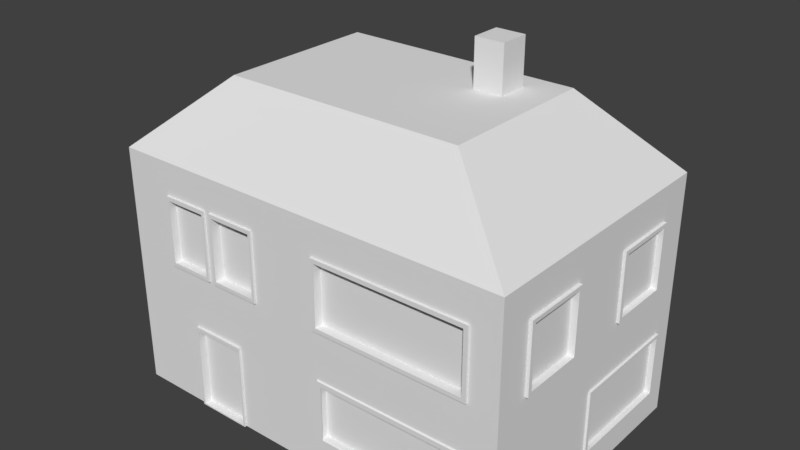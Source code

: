 # Source: Hut_Basic.blend  (saved by Blender 2.78.0; exported with 4.5.12 LTS)
import bpy
from mathutils import Matrix  # noqa: F401  (used for matrix-valued properties, if any)

bpy.ops.wm.read_factory_settings(use_empty=True)
scene = bpy.context.scene
scene.name = 'Scene'

# ---- collections
col_collection_1 = bpy.data.collections.new('Collection 1'); scene.collection.children.link(col_collection_1)

# ---- world
world_world = bpy.data.worlds.new('World'); scene.world = world_world
world_world.color = (0.05088, 0.05088, 0.05088)
world_world.use_sun_shadow = False
world_world.sun_shadow_jitter_overblur = 0.0
world_world.cycles.sampling_method = 'MANUAL'

# ---- meshes
me_cube_001 = bpy.data.meshes.new('Cube.001')
me_cube_001.from_pydata([(-2.978, -1.979, -1.0), (-2.978, -1.979, 2.595), (-2.978, 1.979, -1.0), (-2.978, 1.979, 2.595), (3.025, -1.979, -1.0), (3.025, -1.979, 2.595), (3.025, 1.979, -1.0), (3.025, 1.979, 2.595), (-1.741, -1.163, 3.647), (-1.741, 1.163, 3.647), (1.788, -1.163, 3.647), (1.788, 1.163, 3.647), (0.861, 0.3625, 3.647), (0.861, 0.8032, 3.647), (1.29, 0.3625, 3.647), (1.29, 0.8032, 3.647), (0.861, 0.3625, 4.312), (0.861, 0.8032, 4.312), (1.29, 0.3625, 4.312), (1.29, 0.8032, 4.312), (-2.978, -1.979, 0.606), (3.025, -1.979, 0.606), (0.02345, -1.979, -1.0), (0.02345, -1.979, 2.595), (0.02345, -1.979, 0.606), (-1.89, -1.979, -1.0), (-1.89, -1.979, 0.2683), (-1.064, -1.979, -1.0), (-1.89, -2.013, 0.2683), (-1.865, -1.979, -0.9807), (-1.865, -1.979, 0.2107), (-1.089, -1.979, -0.9807), (-1.089, -1.979, 0.2107), (-1.865, -1.899, -0.9807), (-1.865, -1.899, 0.2107), (-1.089, -1.899, -0.9807), (-1.089, -1.899, 0.2107), (-2.255, -1.979, 2.116), (-2.255, -1.979, 1.085), (-0.7001, -1.979, 2.116), (-0.7001, -1.979, 1.085), (-1.55, -1.979, 1.085), (-1.55, -1.979, 2.116), (-1.454, -1.979, 1.085), (-1.454, -1.979, 2.116), (-0.7424, -1.979, 2.058), (-0.7424, -1.979, 1.143), (-1.411, -1.979, 1.143), (-1.411, -1.979, 2.058), (-0.7424, -1.873, 2.058), (-0.7424, -1.873, 1.143), (-1.411, -1.873, 1.143), (-1.411, -1.873, 2.058), (-2.213, -1.979, 2.055), (-2.213, -1.979, 1.146), (-1.591, -1.979, 1.146), (-1.591, -1.979, 2.055), (-2.213, -1.899, 2.055), (-2.213, -1.899, 1.146), (-1.591, -1.899, 1.146), (-1.591, -1.899, 2.055), (2.606, -1.979, 2.105), (2.606, -1.979, 1.096), (0.2963, -1.979, 2.105), (0.2963, -1.979, 1.096), (2.545, -1.979, 2.044), (2.545, -1.979, 1.157), (0.3568, -1.979, 2.044), (0.3568, -1.979, 1.157), (2.545, -1.887, 2.044), (2.545, -1.887, 1.157), (0.3568, -1.887, 2.044), (0.3568, -1.887, 1.157), (2.581, -1.979, -0.5637), (2.581, -1.979, 0.3914), (0.3207, -1.979, -0.5637), (0.3207, -1.979, 0.3914), (2.509, -1.979, -0.4903), (2.509, -1.979, 0.318), (0.3801, -1.979, -0.4903), (0.3801, -1.979, 0.318), (2.509, -1.89, -0.4903), (2.509, -1.89, 0.318), (0.3801, -1.89, -0.4903), (0.3801, -1.89, 0.318), (-2.255, -2.009, 2.116), (-2.255, -2.009, 1.085), (-1.55, -2.009, 1.085), (-1.55, -2.009, 2.116), (-2.213, -2.009, 2.055), (-2.213, -2.009, 1.146), (-1.591, -2.009, 1.146), (-1.591, -2.009, 2.055), (-0.7001, -2.01, 2.116), (-0.7001, -2.01, 1.085), (-1.454, -2.01, 1.085), (-1.454, -2.01, 2.116), (-0.7424, -2.01, 2.058), (-0.7424, -2.01, 1.143), (-1.411, -2.01, 1.143), (-1.411, -2.01, 2.058), (2.606, -2.009, 2.105), (2.606, -2.009, 1.096), (0.2963, -2.009, 2.105), (0.2963, -2.009, 1.096), (2.545, -2.009, 2.044), (2.545, -2.009, 1.157), (0.3568, -2.009, 2.044), (0.3568, -2.009, 1.157), (-1.89, -2.013, -1.0), (-1.064, -1.979, 0.2683), (-1.064, -2.013, -1.0), (-1.865, -2.013, -0.9807), (-1.865, -2.013, 0.2107), (-1.089, -2.013, -0.9807), (-1.089, -2.013, 0.2107), (-1.064, -2.013, 0.2683), (2.602, -2.0, -0.5765), (2.602, -2.0, 0.3787), (0.3418, -2.0, -0.5765), (0.3418, -2.0, 0.3787), (2.53, -2.0, -0.5031), (2.53, -2.0, 0.3053), (0.4012, -2.0, -0.5031), (0.4012, -2.0, 0.3053), (-2.978, -0.06576, 1.072), (-2.978, -0.06576, 2.113), (-2.978, 1.598, 1.072), (-2.978, 1.598, 2.113), (-2.978, -0.06576, 1.506), (-2.978, 0.01486, 1.156), (-2.978, 0.01486, 2.029), (-2.978, 1.477, 1.156), (-2.978, 1.477, 2.029), (-2.978, 0.01486, 1.506), (-2.917, 0.01486, 1.156), (-2.917, 0.01486, 2.029), (-2.917, 1.477, 1.156), (-2.917, 1.477, 2.029), (-2.917, 0.01486, 1.506), (-3.032, -0.06576, 1.072), (-3.032, -0.06576, 2.113), (-3.032, 1.598, 1.072), (-3.032, 1.598, 2.113), (-3.032, -0.06576, 1.506), (-3.032, 0.01486, 1.156), (-3.032, 0.01486, 2.029), (-3.032, 1.477, 1.156), (-3.032, 1.477, 2.029), (-3.032, 0.01486, 1.506), (3.025, 1.979, 0.606), (3.025, -0.04648, -0.5971), (3.025, 1.662, -0.5971), (3.025, -0.04648, 0.3737), (3.025, 1.662, 0.3737), (3.025, 0.008368, -0.5495), (3.025, 1.618, -0.5495), (3.025, 0.008368, 0.3261), (3.025, 1.618, 0.3261), (2.974, 0.008368, -0.5495), (2.974, 1.618, -0.5495), (2.974, 0.008368, 0.3261), (2.974, 1.618, 0.3261), (3.057, -0.04648, -0.5971), (3.057, 1.662, -0.5971), (3.057, -0.04648, 0.3737), (3.057, 1.662, 0.3737), (3.057, 0.008368, -0.5495), (3.057, 1.618, -0.5495), (3.057, 0.008368, 0.3261), (3.057, 1.618, 0.3261), (3.025, 3.326e-05, 2.595), (3.025, 3.338e-05, 0.606), (3.025, 1.486, 2.1), (3.025, 1.486, 1.101), (3.025, 0.4927, 2.1), (3.025, 0.4927, 1.101), (3.025, 1.426, 2.04), (3.025, 1.426, 1.161), (3.025, 0.5525, 2.04), (3.025, 0.5525, 1.161), (2.979, 1.426, 2.051), (2.979, 1.426, 1.173), (2.979, 0.5525, 2.051), (2.979, 0.5525, 1.173), (3.065, 1.486, 2.1), (3.065, 1.486, 1.101), (3.065, 0.4927, 2.1), (3.065, 0.4927, 1.101), (3.065, 1.426, 2.04), (3.065, 1.426, 1.161), (3.065, 0.5525, 2.04), (3.065, 0.5525, 1.161), (3.025, -1.488, 2.102), (3.025, -1.488, 1.099), (3.025, -0.4905, 2.102), (3.025, -0.4905, 1.099), (3.025, -1.429, 2.043), (3.025, -1.429, 1.158), (3.025, -0.5494, 2.043), (3.025, -0.5494, 1.158), (2.974, -1.429, 2.043), (2.974, -1.429, 1.158), (2.974, -0.5494, 2.043), (2.974, -0.5494, 1.158), (3.071, -1.488, 2.102), (3.071, -1.488, 1.099), (3.071, -0.4905, 2.102), (3.071, -0.4905, 1.099), (3.071, -1.429, 2.043), (3.071, -1.429, 1.158), (3.071, -0.5494, 2.043), (3.071, -0.5494, 1.158)], [], [(20, 1, 126, 129), (2, 3, 7, 150, 6), (6, 150, 154, 152), (24, 23, 39, 40), (2, 6, 4, 22, 0), (5, 171, 7, 11, 10), (8, 10, 14, 12), (3, 1, 8, 9), (1, 23, 5, 10, 8), (7, 3, 9, 11), (15, 13, 17, 19), (11, 9, 13, 15), (10, 11, 15, 14), (9, 8, 12, 13), (19, 17, 16, 18), (14, 15, 19, 18), (13, 12, 16, 17), (12, 14, 18, 16), (22, 24, 110, 27), (22, 4, 73, 75), (23, 24, 64, 63), (31, 29, 112, 114), (24, 20, 26, 110), (0, 22, 27, 25), (20, 0, 25, 26), (32, 30, 34, 36), (26, 25, 109, 28), (32, 31, 114, 115), (110, 26, 28, 116), (35, 36, 34, 33), (30, 29, 33, 34), (31, 32, 36, 35), (29, 31, 35, 33), (43, 40, 94, 95), (23, 1, 37, 42, 44, 39), (20, 24, 40, 43, 41, 38), (1, 20, 38, 37), (48, 47, 51, 52), (53, 56, 92, 89), (43, 44, 42, 41), (44, 43, 95, 96), (46, 47, 99, 98), (47, 48, 100, 99), (50, 49, 52, 51), (47, 46, 50, 51), (45, 48, 52, 49), (46, 45, 49, 50), (53, 54, 58, 57), (37, 38, 86, 85), (56, 55, 91, 92), (38, 41, 87, 86), (59, 60, 57, 58), (55, 56, 60, 59), (56, 53, 57, 60), (54, 55, 59, 58), (63, 64, 104, 103), (24, 21, 62, 64), (5, 23, 63, 61), (21, 5, 61, 62), (67, 65, 105, 107), (62, 61, 101, 102), (68, 67, 107, 108), (65, 67, 71, 69), (70, 69, 71, 72), (68, 66, 70, 72), (66, 65, 69, 70), (67, 68, 72, 71), (77, 79, 123, 121), (21, 24, 76, 74), (4, 21, 74, 73), (24, 22, 75, 76), (79, 77, 81, 83), (73, 74, 118, 117), (79, 80, 124, 123), (74, 76, 120, 118), (81, 82, 84, 83), (78, 80, 84, 82), (77, 78, 82, 81), (80, 79, 83, 84), (86, 87, 91, 90), (85, 86, 90, 89), (88, 85, 89, 92), (87, 88, 92, 91), (42, 37, 85, 88), (55, 54, 90, 91), (41, 42, 88, 87), (54, 53, 89, 90), (96, 95, 99, 100), (95, 94, 98, 99), (94, 93, 97, 98), (93, 96, 100, 97), (48, 45, 97, 100), (45, 46, 98, 97), (40, 39, 93, 94), (39, 44, 96, 93), (104, 102, 106, 108), (102, 101, 105, 106), (103, 104, 108, 107), (101, 103, 107, 105), (61, 63, 103, 101), (66, 68, 108, 106), (65, 66, 106, 105), (64, 62, 102, 104), (116, 28, 113, 115), (28, 109, 112, 113), (111, 116, 115, 114), (109, 111, 114, 112), (27, 110, 116, 111), (25, 27, 111, 109), (30, 32, 115, 113), (29, 30, 113, 112), (120, 119, 123, 124), (119, 117, 121, 123), (118, 120, 124, 122), (117, 118, 122, 121), (76, 75, 119, 120), (75, 73, 117, 119), (80, 78, 122, 124), (78, 77, 121, 122), (130, 132, 147, 145), (1, 3, 128, 126), (2, 0, 125, 127), (0, 20, 129, 125), (3, 2, 127, 128), (131, 133, 138, 136), (128, 127, 142, 143), (132, 133, 148, 147), (126, 128, 143, 141), (133, 131, 146, 148), (135, 139, 136, 138, 137), (132, 130, 135, 137), (133, 132, 137, 138), (134, 131, 136, 139), (130, 134, 139, 135), (144, 141, 146, 149), (140, 144, 149, 145), (141, 143, 148, 146), (142, 140, 145, 147), (143, 142, 147, 148), (127, 125, 140, 142), (134, 130, 145, 149), (125, 129, 144, 140), (131, 134, 149, 146), (129, 126, 141, 144), (155, 157, 169, 167), (172, 171, 195, 196), (21, 4, 151, 153), (4, 6, 152, 151), (150, 172, 21, 153, 154), (155, 156, 160, 159), (151, 152, 164, 163), (154, 153, 165, 166), (156, 155, 167, 168), (160, 162, 161, 159), (157, 155, 159, 161), (156, 158, 162, 160), (158, 157, 161, 162), (166, 165, 169, 170), (163, 164, 168, 167), (165, 163, 167, 169), (164, 166, 170, 168), (158, 156, 168, 170), (153, 151, 163, 165), (157, 158, 170, 169), (152, 154, 166, 164), (180, 179, 191, 192), (150, 7, 173, 174), (171, 172, 176, 175), (7, 171, 175, 173), (172, 150, 174, 176), (177, 179, 183, 181), (173, 175, 187, 185), (177, 178, 190, 189), (179, 177, 189, 191), (183, 184, 182, 181), (178, 177, 181, 182), (179, 180, 184, 183), (180, 178, 182, 184), (185, 187, 191, 189), (186, 185, 189, 190), (187, 188, 192, 191), (188, 186, 190, 192), (174, 173, 185, 186), (178, 180, 192, 190), (175, 176, 188, 187), (176, 174, 186, 188), (197, 199, 211, 209), (5, 21, 194, 193), (21, 172, 196, 194), (171, 5, 193, 195), (198, 200, 204, 202), (200, 198, 210, 212), (193, 194, 206, 205), (196, 195, 207, 208), (202, 204, 203, 201), (199, 197, 201, 203), (200, 199, 203, 204), (197, 198, 202, 201), (208, 207, 211, 212), (205, 206, 210, 209), (206, 208, 212, 210), (207, 205, 209, 211), (194, 196, 208, 206), (199, 200, 212, 211), (195, 193, 205, 207), (198, 197, 209, 210)])
_uv = me_cube_001.uv_layers.new(name='UVMap')
_uv.uv.foreach_set('vector', [0.1142, 0.4877, 0.0001077, 0.485, 0.03071, 0.3846, 0.06274, 0.3881, 0.502, 0.0001077, 0.6784, 0.006749, 0.6673, 0.3014, 0.5729, 0.2994, 0.4909, 0.2948, 0.4909, 0.2948, 0.5729, 0.2994, 0.5616, 0.3133, 0.5093, 0.3114, 0.5788, 0.6216, 0.6707, 0.6218, 0.6482, 0.6533, 0.5989, 0.6536, 0.1909, 0.2913, 0.4909, 0.2948, 0.4886, 0.4925, 0.3386, 0.4908, 0.1886, 0.489, 0.9999, 0.0318, 0.9999, 0.1437, 0.9688, 0.2513, 0.9067, 0.1841, 0.9207, 0.07894, 0.7617, 0.06568, 0.9207, 0.07894, 0.889, 0.1449, 0.869, 0.1423, 0.6787, 0.2209, 0.6861, 0.01274, 0.7617, 0.06568, 0.7525, 0.1657, 0.6861, 0.01274, 0.845, 0.0001077, 0.9999, 0.0318, 0.9207, 0.07894, 0.7617, 0.06568, 0.9688, 0.2513, 0.6787, 0.2209, 0.7525, 0.1657, 0.9067, 0.1841, 0.72, 0.3357, 0.6996, 0.3357, 0.6996, 0.3041, 0.72, 0.3041, 0.9067, 0.1841, 0.7525, 0.1657, 0.8667, 0.1626, 0.8864, 0.165, 0.9207, 0.07894, 0.9067, 0.1841, 0.8864, 0.165, 0.889, 0.1449, 0.7525, 0.1657, 0.7617, 0.06568, 0.869, 0.1423, 0.8667, 0.1626, 0.72, 0.3041, 0.6996, 0.3041, 0.6996, 0.2831, 0.72, 0.2831, 0.741, 0.3357, 0.72, 0.3357, 0.72, 0.3041, 0.741, 0.3041, 0.6996, 0.3357, 0.6787, 0.3357, 0.6787, 0.3041, 0.6996, 0.3041, 0.6996, 0.2515, 0.72, 0.2515, 0.72, 0.2831, 0.6996, 0.2831, 0.5063, 0.6266, 0.5788, 0.6216, 0.5635, 0.6702, 0.5057, 0.667, 0.5063, 0.6266, 0.4886, 0.4925, 0.5109, 0.5134, 0.5217, 0.6125, 0.6707, 0.6218, 0.5788, 0.6216, 0.5969, 0.6113, 0.6509, 0.6099, 0.5097, 0.6708, 0.5078, 0.7049, 0.5064, 0.7062, 0.5083, 0.6695, 0.5788, 0.6216, 0.5782, 0.7648, 0.5636, 0.7132, 0.5635, 0.6702, 0.5, 0.7656, 0.5063, 0.6266, 0.5057, 0.667, 0.5037, 0.7091, 0.5782, 0.7648, 0.5, 0.7656, 0.5037, 0.7091, 0.5636, 0.7132, 0.5574, 0.6745, 0.5575, 0.7086, 0.5536, 0.7052, 0.5541, 0.678, 0.5636, 0.7132, 0.5037, 0.7091, 0.5053, 0.7072, 0.5615, 0.7116, 0.5574, 0.6745, 0.5097, 0.6708, 0.5083, 0.6695, 0.5587, 0.6733, 0.5635, 0.6702, 0.5636, 0.7132, 0.5615, 0.7116, 0.562, 0.672, 0.5134, 0.6742, 0.5541, 0.678, 0.5536, 0.7052, 0.5114, 0.7013, 0.5575, 0.7086, 0.5078, 0.7049, 0.5114, 0.7013, 0.5536, 0.7052, 0.5097, 0.6708, 0.5574, 0.6745, 0.5541, 0.678, 0.5134, 0.6742, 0.5078, 0.7049, 0.5097, 0.6708, 0.5134, 0.6742, 0.5114, 0.7013, 0.5999, 0.6922, 0.5989, 0.6536, 0.6008, 0.6549, 0.6013, 0.6904, 0.6707, 0.6218, 0.6701, 0.7656, 0.6498, 0.7333, 0.6489, 0.697, 0.6488, 0.693, 0.6482, 0.6533, 0.5782, 0.7648, 0.5788, 0.6216, 0.5989, 0.6536, 0.5999, 0.6922, 0.6, 0.6962, 0.6006, 0.7336, 0.6701, 0.7656, 0.5782, 0.7648, 0.6006, 0.7336, 0.6498, 0.7333, 0.6429, 0.6881, 0.6054, 0.6873, 0.6094, 0.6827, 0.638, 0.6842, 0.6439, 0.7287, 0.6433, 0.7018, 0.6444, 0.7005, 0.6453, 0.7298, 0.5999, 0.6922, 0.6488, 0.693, 0.6489, 0.697, 0.6, 0.6962, 0.6488, 0.693, 0.5999, 0.6922, 0.6013, 0.6904, 0.6469, 0.6916, 0.6047, 0.6583, 0.6054, 0.6873, 0.6042, 0.6886, 0.6034, 0.6572, 0.6054, 0.6873, 0.6429, 0.6881, 0.6443, 0.6893, 0.6042, 0.6886, 0.6096, 0.6622, 0.6384, 0.6631, 0.638, 0.6842, 0.6094, 0.6827, 0.6054, 0.6873, 0.6047, 0.6583, 0.6096, 0.6622, 0.6094, 0.6827, 0.6425, 0.6583, 0.6429, 0.6881, 0.638, 0.6842, 0.6384, 0.6631, 0.6047, 0.6583, 0.6425, 0.6583, 0.6384, 0.6631, 0.6096, 0.6622, 0.6439, 0.7287, 0.6064, 0.7286, 0.6095, 0.7249, 0.6401, 0.7257, 0.6498, 0.7333, 0.6006, 0.7336, 0.602, 0.7318, 0.648, 0.732, 0.6433, 0.7018, 0.6059, 0.701, 0.6046, 0.6998, 0.6444, 0.7005, 0.6006, 0.7336, 0.6, 0.6962, 0.6019, 0.6976, 0.602, 0.7318, 0.6098, 0.7041, 0.6402, 0.7054, 0.6401, 0.7257, 0.6095, 0.7249, 0.6059, 0.701, 0.6433, 0.7018, 0.6402, 0.7054, 0.6098, 0.7041, 0.6433, 0.7018, 0.6439, 0.7287, 0.6401, 0.7257, 0.6402, 0.7054, 0.6064, 0.7286, 0.6059, 0.701, 0.6098, 0.7041, 0.6095, 0.7249, 0.6509, 0.6099, 0.5969, 0.6113, 0.5983, 0.6093, 0.6488, 0.6085, 0.5788, 0.6216, 0.5701, 0.4923, 0.5929, 0.5119, 0.5969, 0.6113, 0.6682, 0.4925, 0.6707, 0.6218, 0.6509, 0.6099, 0.647, 0.5105, 0.5701, 0.4923, 0.6682, 0.4925, 0.647, 0.5105, 0.5929, 0.5119, 0.6446, 0.604, 0.6413, 0.5169, 0.6426, 0.5154, 0.6461, 0.6052, 0.5929, 0.5119, 0.647, 0.5105, 0.6456, 0.5125, 0.595, 0.5133, 0.6026, 0.6049, 0.6446, 0.604, 0.6461, 0.6052, 0.6014, 0.6064, 0.6413, 0.5169, 0.6446, 0.604, 0.6401, 0.6001, 0.6378, 0.5218, 0.6038, 0.5217, 0.6378, 0.5218, 0.6401, 0.6001, 0.6061, 0.6, 0.6026, 0.6049, 0.5992, 0.5178, 0.6038, 0.5217, 0.6061, 0.6, 0.5992, 0.5178, 0.6413, 0.5169, 0.6378, 0.5218, 0.6038, 0.5217, 0.6446, 0.604, 0.6026, 0.6049, 0.6061, 0.6, 0.6401, 0.6001, 0.5189, 0.5203, 0.5265, 0.608, 0.525, 0.6084, 0.5178, 0.5192, 0.5701, 0.4923, 0.5788, 0.6216, 0.5703, 0.611, 0.562, 0.5112, 0.4886, 0.4925, 0.5701, 0.4923, 0.562, 0.5112, 0.5109, 0.5134, 0.5788, 0.6216, 0.5063, 0.6266, 0.5217, 0.6125, 0.5703, 0.611, 0.5265, 0.608, 0.5189, 0.5203, 0.5235, 0.5236, 0.5294, 0.6033, 0.5109, 0.5134, 0.562, 0.5112, 0.56, 0.5119, 0.5135, 0.5151, 0.5265, 0.608, 0.5635, 0.6055, 0.5654, 0.6066, 0.525, 0.6084, 0.562, 0.5112, 0.5703, 0.611, 0.569, 0.6097, 0.56, 0.5119, 0.5235, 0.5236, 0.5528, 0.5222, 0.5588, 0.602, 0.5294, 0.6033, 0.5566, 0.5171, 0.5635, 0.6055, 0.5588, 0.602, 0.5528, 0.5222, 0.5189, 0.5203, 0.5566, 0.5171, 0.5528, 0.5222, 0.5235, 0.5236, 0.5635, 0.6055, 0.5265, 0.608, 0.5294, 0.6033, 0.5588, 0.602, 0.602, 0.7318, 0.6019, 0.6976, 0.6046, 0.6998, 0.6052, 0.7299, 0.648, 0.732, 0.602, 0.7318, 0.6052, 0.7299, 0.6453, 0.7298, 0.6475, 0.6987, 0.648, 0.732, 0.6453, 0.7298, 0.6444, 0.7005, 0.6019, 0.6976, 0.6475, 0.6987, 0.6444, 0.7005, 0.6046, 0.6998, 0.6489, 0.697, 0.6498, 0.7333, 0.648, 0.732, 0.6475, 0.6987, 0.6059, 0.701, 0.6064, 0.7286, 0.6052, 0.7299, 0.6046, 0.6998, 0.6, 0.6962, 0.6489, 0.697, 0.6475, 0.6987, 0.6019, 0.6976, 0.6064, 0.7286, 0.6439, 0.7287, 0.6453, 0.7298, 0.6052, 0.7299, 0.6469, 0.6916, 0.6013, 0.6904, 0.6042, 0.6886, 0.6443, 0.6893, 0.6013, 0.6904, 0.6008, 0.6549, 0.6034, 0.6572, 0.6042, 0.6886, 0.6008, 0.6549, 0.6468, 0.6551, 0.6437, 0.657, 0.6034, 0.6572, 0.6468, 0.6551, 0.6469, 0.6916, 0.6443, 0.6893, 0.6437, 0.657, 0.6429, 0.6881, 0.6425, 0.6583, 0.6437, 0.657, 0.6443, 0.6893, 0.6425, 0.6583, 0.6047, 0.6583, 0.6034, 0.6572, 0.6437, 0.657, 0.5989, 0.6536, 0.6482, 0.6533, 0.6468, 0.6551, 0.6008, 0.6549, 0.6482, 0.6533, 0.6488, 0.693, 0.6469, 0.6916, 0.6468, 0.6551, 0.5983, 0.6093, 0.595, 0.5133, 0.5977, 0.5166, 0.6014, 0.6064, 0.595, 0.5133, 0.6456, 0.5125, 0.6426, 0.5154, 0.5977, 0.5166, 0.6488, 0.6085, 0.5983, 0.6093, 0.6014, 0.6064, 0.6461, 0.6052, 0.6456, 0.5125, 0.6488, 0.6085, 0.6461, 0.6052, 0.6426, 0.5154, 0.647, 0.5105, 0.6509, 0.6099, 0.6488, 0.6085, 0.6456, 0.5125, 0.5992, 0.5178, 0.6026, 0.6049, 0.6014, 0.6064, 0.5977, 0.5166, 0.6413, 0.5169, 0.5992, 0.5178, 0.5977, 0.5166, 0.6426, 0.5154, 0.5969, 0.6113, 0.5929, 0.5119, 0.595, 0.5133, 0.5983, 0.6093, 0.562, 0.672, 0.5615, 0.7116, 0.559, 0.71, 0.5587, 0.6733, 0.5615, 0.7116, 0.5053, 0.7072, 0.5064, 0.7062, 0.559, 0.71, 0.5076, 0.6686, 0.562, 0.672, 0.5587, 0.6733, 0.5083, 0.6695, 0.5053, 0.7072, 0.5076, 0.6686, 0.5083, 0.6695, 0.5064, 0.7062, 0.5057, 0.667, 0.5635, 0.6702, 0.562, 0.672, 0.5076, 0.6686, 0.5037, 0.7091, 0.5057, 0.667, 0.5076, 0.6686, 0.5053, 0.7072, 0.5575, 0.7086, 0.5574, 0.6745, 0.5587, 0.6733, 0.559, 0.71, 0.5078, 0.7049, 0.5575, 0.7086, 0.559, 0.71, 0.5064, 0.7062, 0.569, 0.6097, 0.5224, 0.6108, 0.525, 0.6084, 0.5654, 0.6066, 0.5224, 0.6108, 0.5135, 0.5151, 0.5178, 0.5192, 0.525, 0.6084, 0.56, 0.5119, 0.569, 0.6097, 0.5654, 0.6066, 0.5571, 0.5156, 0.5135, 0.5151, 0.56, 0.5119, 0.5571, 0.5156, 0.5178, 0.5192, 0.5703, 0.611, 0.5217, 0.6125, 0.5224, 0.6108, 0.569, 0.6097, 0.5217, 0.6125, 0.5109, 0.5134, 0.5135, 0.5151, 0.5224, 0.6108, 0.5635, 0.6055, 0.5566, 0.5171, 0.5571, 0.5156, 0.5654, 0.6066, 0.5566, 0.5171, 0.5189, 0.5203, 0.5178, 0.5192, 0.5571, 0.5156, 0.07848, 0.3774, 0.08225, 0.3188, 0.08434, 0.3165, 0.08055, 0.3796, 0.0001077, 0.485, 0.01405, 0.2877, 0.03372, 0.3046, 0.03071, 0.3846, 0.1909, 0.2913, 0.1886, 0.489, 0.08642, 0.3851, 0.09168, 0.308, 0.1886, 0.489, 0.1142, 0.4877, 0.06274, 0.3881, 0.08642, 0.3851, 0.01405, 0.2877, 0.1909, 0.2913, 0.09168, 0.308, 0.03372, 0.3046, 0.0387, 0.3769, 0.0435, 0.3172, 0.04635, 0.32, 0.04131, 0.3746, 0.03372, 0.3046, 0.09168, 0.308, 0.08918, 0.3113, 0.03677, 0.3073, 0.08225, 0.3188, 0.0435, 0.3172, 0.04144, 0.315, 0.08434, 0.3165, 0.03071, 0.3846, 0.03372, 0.3046, 0.03677, 0.3073, 0.03301, 0.3822, 0.0435, 0.3172, 0.0387, 0.3769, 0.03654, 0.3791, 0.04144, 0.315, 0.07585, 0.3753, 0.06205, 0.3754, 0.04131, 0.3746, 0.04635, 0.32, 0.07957, 0.3218, 0.08225, 0.3188, 0.07848, 0.3774, 0.07585, 0.3753, 0.07957, 0.3218, 0.0435, 0.3172, 0.08225, 0.3188, 0.07957, 0.3218, 0.04635, 0.32, 0.06226, 0.3788, 0.0387, 0.3769, 0.04131, 0.3746, 0.06205, 0.3754, 0.07848, 0.3774, 0.06226, 0.3788, 0.06205, 0.3754, 0.07585, 0.3753, 0.06255, 0.3851, 0.03301, 0.3822, 0.03654, 0.3791, 0.06239, 0.3814, 0.08356, 0.3826, 0.06255, 0.3851, 0.06239, 0.3814, 0.08055, 0.3796, 0.03301, 0.3822, 0.03677, 0.3073, 0.04144, 0.315, 0.03654, 0.3791, 0.08918, 0.3113, 0.08356, 0.3826, 0.08055, 0.3796, 0.08434, 0.3165, 0.03677, 0.3073, 0.08918, 0.3113, 0.08434, 0.3165, 0.04144, 0.315, 0.09168, 0.308, 0.08642, 0.3851, 0.08356, 0.3826, 0.08918, 0.3113, 0.06226, 0.3788, 0.07848, 0.3774, 0.08055, 0.3796, 0.06239, 0.3814, 0.08642, 0.3851, 0.06274, 0.3881, 0.06255, 0.3851, 0.08356, 0.3826, 0.0387, 0.3769, 0.06226, 0.3788, 0.06239, 0.3814, 0.03654, 0.3791, 0.06274, 0.3881, 0.03071, 0.3846, 0.03301, 0.3822, 0.06255, 0.3851, 0.5143, 0.3888, 0.5556, 0.3906, 0.557, 0.3919, 0.5131, 0.3902, 0.5721, 0.3952, 0.6692, 0.3947, 0.6457, 0.4168, 0.5938, 0.4186, 0.5701, 0.4923, 0.4886, 0.4925, 0.509, 0.3947, 0.5618, 0.3972, 0.4886, 0.4925, 0.4909, 0.2948, 0.5093, 0.3114, 0.509, 0.3947, 0.5729, 0.2994, 0.5721, 0.3952, 0.5701, 0.4923, 0.5618, 0.3972, 0.5616, 0.3133, 0.5143, 0.3888, 0.5147, 0.317, 0.5175, 0.3195, 0.5167, 0.386, 0.509, 0.3947, 0.5093, 0.3114, 0.5112, 0.313, 0.5104, 0.3927, 0.5616, 0.3133, 0.5618, 0.3972, 0.5599, 0.3956, 0.5602, 0.3152, 0.5147, 0.317, 0.5143, 0.3888, 0.5131, 0.3902, 0.5133, 0.3156, 0.5175, 0.3195, 0.5546, 0.3212, 0.5529, 0.3881, 0.5167, 0.386, 0.5556, 0.3906, 0.5143, 0.3888, 0.5167, 0.386, 0.5529, 0.3881, 0.5147, 0.317, 0.557, 0.3184, 0.5546, 0.3212, 0.5175, 0.3195, 0.557, 0.3184, 0.5556, 0.3906, 0.5529, 0.3881, 0.5546, 0.3212, 0.5602, 0.3152, 0.5599, 0.3956, 0.557, 0.3919, 0.5583, 0.3169, 0.5104, 0.3927, 0.5112, 0.313, 0.5133, 0.3156, 0.5131, 0.3902, 0.5599, 0.3956, 0.5104, 0.3927, 0.5131, 0.3902, 0.557, 0.3919, 0.5112, 0.313, 0.5602, 0.3152, 0.5583, 0.3169, 0.5133, 0.3156, 0.557, 0.3184, 0.5147, 0.317, 0.5133, 0.3156, 0.5583, 0.3169, 0.5618, 0.3972, 0.509, 0.3947, 0.5104, 0.3927, 0.5599, 0.3956, 0.5556, 0.3906, 0.557, 0.3184, 0.5583, 0.3169, 0.557, 0.3919, 0.5093, 0.3114, 0.5616, 0.3133, 0.5602, 0.3152, 0.5112, 0.313, 0.6021, 0.3661, 0.6401, 0.3654, 0.6417, 0.3669, 0.6006, 0.3678, 0.5729, 0.2994, 0.6673, 0.3014, 0.6446, 0.3226, 0.5942, 0.3223, 0.6692, 0.3947, 0.5721, 0.3952, 0.5957, 0.3731, 0.647, 0.3718, 0.6673, 0.3014, 0.6692, 0.3947, 0.647, 0.3718, 0.6446, 0.3226, 0.5721, 0.3952, 0.5729, 0.2994, 0.5942, 0.3223, 0.5957, 0.3731, 0.6384, 0.3293, 0.6401, 0.3654, 0.6376, 0.363, 0.6367, 0.3316, 0.6446, 0.3226, 0.647, 0.3718, 0.6446, 0.3701, 0.6429, 0.3249, 0.6384, 0.3293, 0.6012, 0.3288, 0.5995, 0.3273, 0.6398, 0.3276, 0.6401, 0.3654, 0.6384, 0.3293, 0.6398, 0.3276, 0.6417, 0.3669, 0.6376, 0.363, 0.604, 0.3643, 0.6036, 0.3306, 0.6367, 0.3316, 0.6012, 0.3288, 0.6384, 0.3293, 0.6367, 0.3316, 0.6036, 0.3306, 0.6401, 0.3654, 0.6021, 0.3661, 0.604, 0.3643, 0.6376, 0.363, 0.6021, 0.3661, 0.6012, 0.3288, 0.6036, 0.3306, 0.604, 0.3643, 0.6429, 0.3249, 0.6446, 0.3701, 0.6417, 0.3669, 0.6398, 0.3276, 0.5967, 0.3241, 0.6429, 0.3249, 0.6398, 0.3276, 0.5995, 0.3273, 0.6446, 0.3701, 0.5974, 0.3706, 0.6006, 0.3678, 0.6417, 0.3669, 0.5974, 0.3706, 0.5967, 0.3241, 0.5995, 0.3273, 0.6006, 0.3678, 0.5942, 0.3223, 0.6446, 0.3226, 0.6429, 0.3249, 0.5967, 0.3241, 0.6012, 0.3288, 0.6021, 0.3661, 0.6006, 0.3678, 0.5995, 0.3273, 0.647, 0.3718, 0.5957, 0.3731, 0.5974, 0.3706, 0.6446, 0.3701, 0.5957, 0.3731, 0.5942, 0.3223, 0.5967, 0.3241, 0.5974, 0.3706, 0.6385, 0.4618, 0.6387, 0.4244, 0.6404, 0.4224, 0.6405, 0.4635, 0.6682, 0.4925, 0.5701, 0.4923, 0.5939, 0.4702, 0.646, 0.4687, 0.5701, 0.4923, 0.5721, 0.3952, 0.5938, 0.4186, 0.5939, 0.4702, 0.6692, 0.3947, 0.6682, 0.4925, 0.646, 0.4687, 0.6457, 0.4168, 0.6009, 0.4627, 0.6012, 0.4254, 0.6037, 0.4275, 0.603, 0.4601, 0.6012, 0.4254, 0.6009, 0.4627, 0.5992, 0.4646, 0.5992, 0.4237, 0.646, 0.4687, 0.5939, 0.4702, 0.5959, 0.4674, 0.6432, 0.4667, 0.5938, 0.4186, 0.6457, 0.4168, 0.6436, 0.4196, 0.5965, 0.4206, 0.603, 0.4601, 0.6037, 0.4275, 0.6366, 0.427, 0.636, 0.4597, 0.6387, 0.4244, 0.6385, 0.4618, 0.636, 0.4597, 0.6366, 0.427, 0.6012, 0.4254, 0.6387, 0.4244, 0.6366, 0.427, 0.6037, 0.4275, 0.6385, 0.4618, 0.6009, 0.4627, 0.603, 0.4601, 0.636, 0.4597, 0.5965, 0.4206, 0.6436, 0.4196, 0.6404, 0.4224, 0.5992, 0.4237, 0.6432, 0.4667, 0.5959, 0.4674, 0.5992, 0.4646, 0.6405, 0.4635, 0.5959, 0.4674, 0.5965, 0.4206, 0.5992, 0.4237, 0.5992, 0.4646, 0.6436, 0.4196, 0.6432, 0.4667, 0.6405, 0.4635, 0.6404, 0.4224, 0.5939, 0.4702, 0.5938, 0.4186, 0.5965, 0.4206, 0.5959, 0.4674, 0.6387, 0.4244, 0.6012, 0.4254, 0.5992, 0.4237, 0.6404, 0.4224, 0.6457, 0.4168, 0.646, 0.4687, 0.6432, 0.4667, 0.6436, 0.4196, 0.6009, 0.4627, 0.6385, 0.4618, 0.6405, 0.4635, 0.5992, 0.4646])
me_cube_001.use_remesh_preserve_volume = False
me_cube_001.use_remesh_preserve_attributes = False
me_cube_001.use_mirror_vertex_groups = False
me_cube_001.update()

# ---- objects
ob_cube = bpy.data.objects.new('Cube', me_cube_001)

# ---- transforms, parenting, visibility, modifiers, constraints
ob_cube.location = (0.0, 0.0, 1.956)
ob_cube.scale = (1.951, 1.951, 1.951)
ob_cube.lineart.crease_threshold = 0.0

# ---- collection membership
col_collection_1.objects.link(ob_cube)

# ---- scene / render settings (as saved in the file)
scene.frame_start = 1; scene.frame_end = 250; scene.frame_set(1)
scene.render.engine = 'BLENDER_EEVEE_NEXT'
scene.render.resolution_percentage = 50
scene.render.dither_intensity = 0.0
scene.cycles.use_denoising = False
scene.cycles.samples = 128
scene.cycles.sampling_pattern = 'TABULATED_SOBOL'
scene.cycles.light_sampling_threshold = 0.0
scene.cycles.use_adaptive_sampling = False
scene.cycles.use_light_tree = False
scene.cycles.blur_glossy = 0.0
scene.cycles.sample_clamp_indirect = 0.0
scene.view_settings.view_transform = 'Standard'
bpy.context.view_layer.update()

# ---- added for rendering (the .blend has no active camera and no usable light): camera, sun
cam_auto = bpy.data.cameras.new('AutoCamera')
cam_auto.lens = 50.0
cam_auto.sensor_width = 36.0
cam_auto.clip_end = 1000.0
ob_auto_camera = bpy.data.objects.new('AutoCamera', cam_auto)
scene.collection.objects.link(ob_auto_camera)
ob_auto_camera.location = (16.3229, -19.5755, 18.215)
ob_auto_camera.rotation_euler = (1.09748, -7.21219e-08, 0.694738)
scene.camera = ob_auto_camera
light_auto_sun = bpy.data.lights.new('AutoSun', 'SUN')
light_auto_sun.energy = 3.0
light_auto_sun.angle = 0.0523599
ob_auto_sun = bpy.data.objects.new('AutoSun', light_auto_sun)
scene.collection.objects.link(ob_auto_sun)
ob_auto_sun.rotation_euler = (0.872665, 0.174533, 0.523599)
bpy.context.view_layer.update()

